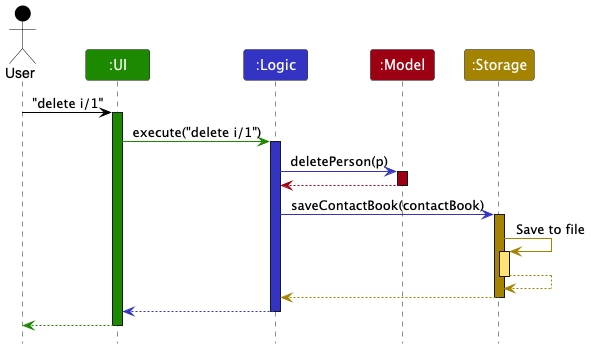

The diagram above was rendered by PlantUML. Its source (embedded in the PNG):
@startuml
!include style.puml
skinparam ArrowFontStyle plain

Actor User as user USER_COLOR
Participant ":UI" as ui UI_COLOR
Participant ":Logic" as logic LOGIC_COLOR
Participant ":Model" as model MODEL_COLOR
Participant ":Storage" as storage STORAGE_COLOR

user -[USER_COLOR]> ui : "delete i/1"
activate ui UI_COLOR

ui -[UI_COLOR]> logic : execute("delete i/1")
activate logic LOGIC_COLOR

logic -[LOGIC_COLOR]> model : deletePerson(p)
activate model MODEL_COLOR

model -[MODEL_COLOR]-> logic
deactivate model

logic -[LOGIC_COLOR]> storage : saveContactBook(contactBook)
activate storage STORAGE_COLOR

storage -[STORAGE_COLOR]> storage : Save to file
activate storage STORAGE_COLOR_T1
storage --[STORAGE_COLOR]> storage
deactivate storage

storage --[STORAGE_COLOR]> logic
deactivate storage

logic --[LOGIC_COLOR]> ui
deactivate logic

ui--[UI_COLOR]> user
deactivate ui
@enduml